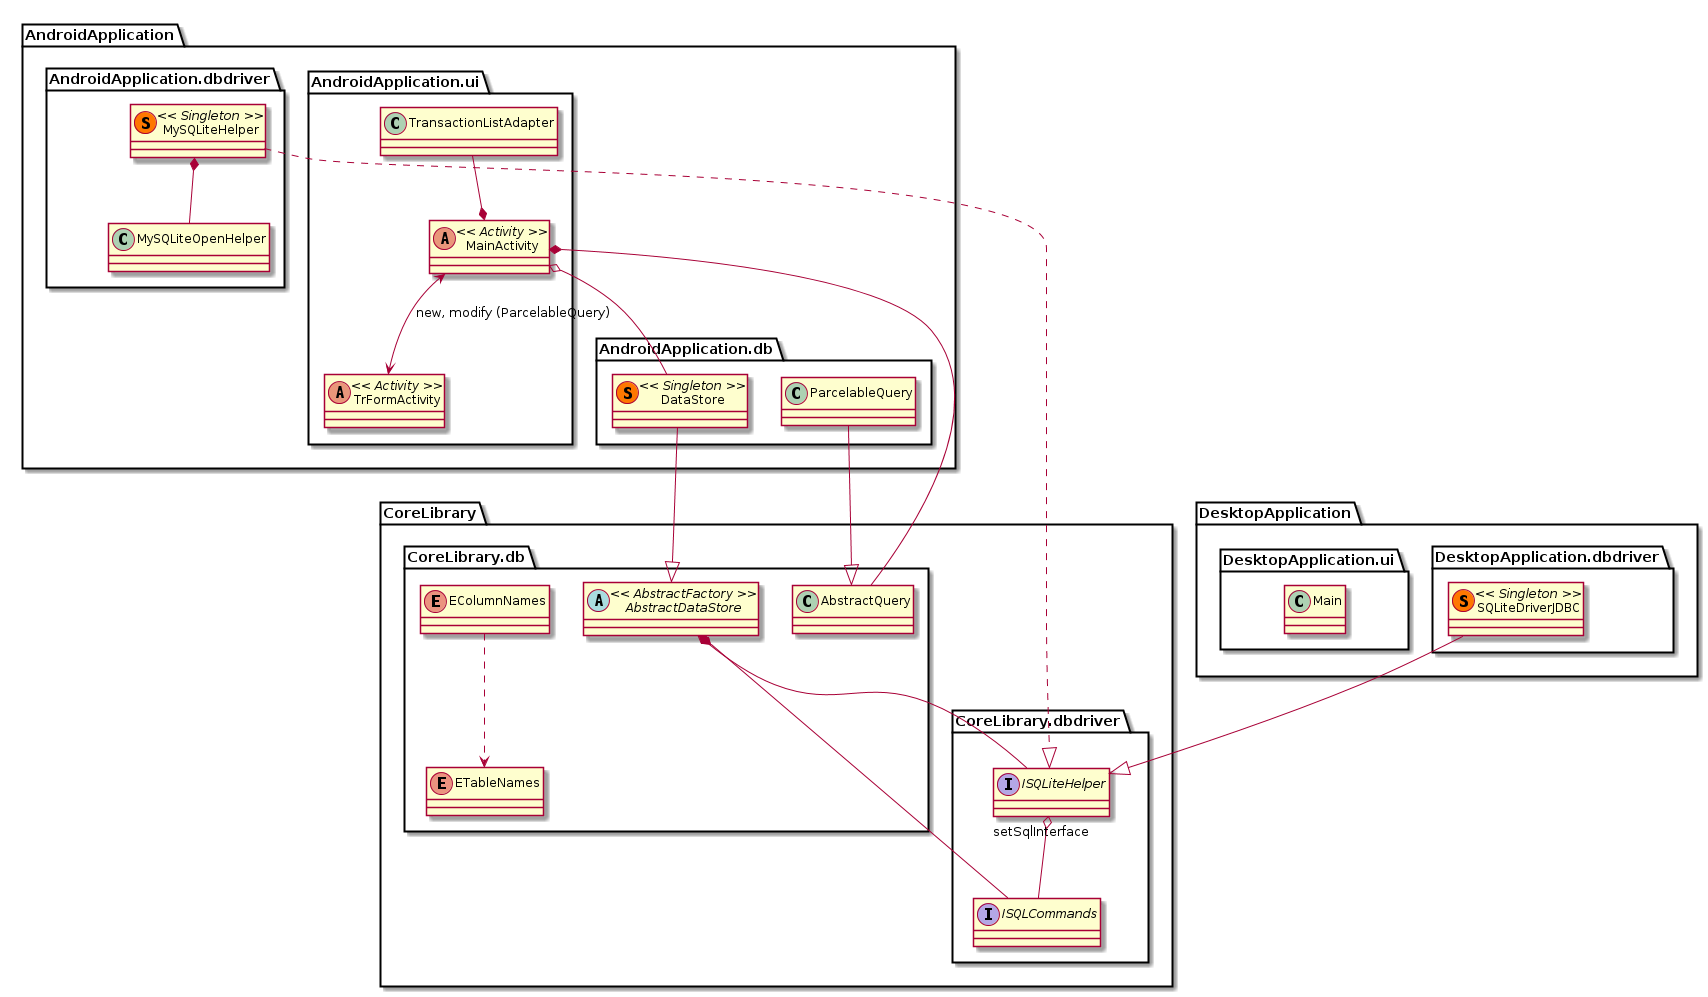

The diagram above was rendered by PlantUML. Its source (embedded in the PNG):
@startuml

'java -jar plantuml-dependency-cli-1.4.0-jar-with-dependencies.jar -o koltsegvetes.txt -b ~/Programming/12_Java/patterns-in-java-groupwork/DesktopApplication/src/'
'java -jar plantuml.jar -tpng ../Templates/PlantUML_Examples/koltsegvetes_uml/koltsegvetes3.java'



package CoreLibrary {
    package CoreLibrary.db {
        abstract class AbstractDataStore << AbstractFactory >>
        class AbstractQuery
        enum EColumnNames
        enum ETableNames 
    }

    package CoreLibrary.dbdriver {
        interface ISQLCommands
        interface ISQLiteHelper
    }

'    package CoreLibrary.net {'
'        class UpdaterClient << implements java.lang.Runnable >>'
'        class MainServer << implements java.lang.Runnable >>'
'        class SocketHandler << implements java.lang.Runnable >>'
''
'        MainServer "1" <--> "n" UpdaterClient : send receive news'
'        MainServer "1" --> "n" SocketHandler : handle client thread'
'    }'
}

package AndroidApplication {
    package AndroidApplication.ui {
        class MainActivity << (A,DarkSalmon) Activity >> 
        class TrFormActivity << (A,DarkSalmon) Activity >> 
        class TransactionListAdapter 
    }

    package AndroidApplication.db {
        class DataStore << (S,#FF7700) Singleton >> 
        class ParcelableQuery
    }

    package AndroidApplication.dbdriver {
        class MySQLiteHelper << (S,#FF7700) Singleton >> 
        class MySQLiteOpenHelper
    }
}

package DesktopApplication {
    package DesktopApplication.dbdriver {
        class SQLiteDriverJDBC << (S,#FF7700) Singleton >>
    }

    package DesktopApplication.ui {
        class Main
    }

'    package DesktopApplication.net {'
'        class NetworkInterface << implements java.lang.Runnable >> << DEPRECATED >>'
'    }'
}

AbstractDataStore *-- ISQLCommands
AbstractDataStore *-- ISQLiteHelper
EColumnNames ..> ETableNames

TransactionListAdapter --* MainActivity
AbstractQuery --* MainActivity
MainActivity o-- DataStore
DataStore --|> AbstractDataStore
ParcelableQuery --|> AbstractQuery
MySQLiteHelper ..|> ISQLiteHelper
ISQLiteHelper "setSqlInterface" o-- ISQLCommands

MySQLiteHelper *-- MySQLiteOpenHelper
MainActivity <--> TrFormActivity : new, modify (ParcelableQuery)

SQLiteDriverJDBC --|> ISQLiteHelper 

'''''''''''''''''''''''''''''''''''''''''''''''''''''''''''''''''''''''''

'class UpdaterClient {'
'    + putClientNews (AbstractQuery)'
'    + getServerNews () : AbstractQuery'
'}'
''
'abstract class AbstractDataStore {'
'    Ez az osztaly kezeli az adatbazist, automatikusan '
'    megnyitja ezt, letrehozza a tablakat, es iniciali-'
'    zalja oket'
'    --'
'    - {static} DBNAME : String'
'    - helper : ISQLiteHelper'
'    - created : boolean'
'    - sqlInitHelper : ISQLCommands'
'    --'
'    # {abstract} getHelperInstance() : ISQLiteHelper'
'    + onCreate() : void'
'    + onDestroy() : void'
'    + onUpgrade() : void'
'    - sqlcolsdecl(String) : String'
'    - sqlcreatetable(ETableNames) : String'
'    + select(EColumnNames[]) : AbstractQuery'
'    + select(String, EColumnNames[]) : AbstractQuery'
'    + select(ETableNames, String) : AbstractQuery'
'    + delete(ETableNames, String) : boolean'
'    + insert(Map<EColumnNames, Object>) : int'
'    + insert(ETableNames, Object[]) : boolean'
'    + insert(EColumnNames[], Object[]) : int'
'}'
''
'class AbstractQuery {'
'    - {static} serialVersionUID : long'
'    # types : EColumnNames;'
'    # lut : HashMap'
'    + AbstractQuery(List<EColumnNames>)'
'    + AbstractQuery(EColumnNames[])'
'    + setTypes(EColumnNames[]) : AbstractQuery'
'    + getTypes() : EColumnNames;'
'    + getRecordLength() : int'
'    + checkRecord(Object[]) : void'
'    + addRecord(Object[]) : AbstractQuery'
'    + appendQuery(AbstractQuery) : void'
'    + getPosition(EColumnNames) : Integer'
'    + addLast(Object) : void'
'    + addLast(Object[]) : void'
'}'
''
'enum EColumnNames {'
'    TR_ID'
'    TR_DATE'
'    ...'
'    --'
'    + {static} opLess : String'
'    + {static} opMore : String'
'    + {static} opEqual : String'
'    + {static} opLike : String'
'    + {static} isoDateFormat : SimpleDateFormat'
'    + {static} fancyDateFormat : SimpleDateFormat'
'    + {static} simpleDateFormat : SimpleDateFormat'
'    - sqltype : String'
'    - javatype : Class'
'    - table : ETableNames'
'    - ref : EColumnNames'
'    --'
'    + sqlname(String) : String'
'    + sqlname() : String'
'    + sqltypeall() : String'
'    + toSqlString(Object) : String'
'    + {static} getColumns(ETableNames) : EColumnNames>'
'    + sqlwhere(Object, String) : String'
'    + sqltype() : String'
'    + javatype() : Class<?>'
'    + isDateType() : boolean'
'    + isInsertDate() : boolean'
'    - toQuote(String) : String'
'    + toDate(String) : Object'
'    + toDisplayString(Object) : String'
'    - toString(Object, SimpleDateFormat) : String'
'    + {static} values() : EColumnNames;'
'    + {static} valueOf(String) : EColumnNames'
'    + ref() : EColumnNames'
'    + table() : ETableNames'
'}'
''
'enum ETableNames {'
'    ACCOUNTS'
'    CHARGE_ACCOUNTS'
'    TRANZACTIONS'
'    CLUSTERS'
'    MARKETS'
'    PRODUCT_INFO'
'    --'
'    + {static} COL_INSERT_DATE : String'
'    + {static} SQL_TYPE_AUTOIDKEY : String'
'    + {static} SQL_TYPE_8BYTEKEY : String'
'    + {static} SQL_TYPE_DATE : String'
'    + {static} SQL_TYPE_INTEGER : String'
'    - pref : String'
'    --'
'    + sqlname() : String'
'    + sqlname(String) : String'
'    + getInsertDateColumn() : EColumnNames'
'    + isSimpleTable() : boolean'
'    + isNone() : boolean'
'    + prefix() : String'
'    + {static} getTable(EColumnNames) : ETableNames'
'}'
''
'interface ISQLCommands {'
'    + {abstract} initAfterCreate() : boolean'
'    + {abstract} sqlCreateTableCommands() : String>'
'    + {abstract} getFilename() : String'
'    + {abstract} getVersion() : int'
'}'
''
'interface ISQLiteHelper {'
'    + {abstract} onClose() : void'
'    + {abstract} setSqlInterface(ISQLCommands) : ISQLiteHelper'
'    + {abstract} onCreate() : void'
'    + {abstract} onDestroy() : void'
'    + {abstract} onUpgrade(int) : void'
'    + {abstract} execSQL(String, EColumnNames[]) : AbstractQuery'
'    + {abstract} execSQL(String) : boolean'
'    + {abstract} lastInsertRowID() : int'
'    + {abstract} onOpen() : void'
'}'
''
'class MainActivity {'
'  {static} KEY_ABSQR : String'
'  {static} REQUEST_NEWTR : int'
'  {static} REQUEST_UPDATETR : int'
'  - db : DataStore'
'  - itemLongClickListener : AdapterView$OnItemLongClickListener'
'  - ladapter : TransactionListAdapter'
'  - lw : ListView'
'  - q : AbstractQuery'
'  # onActivityResult(int, int, Intent) : void'
'  # onCreate(Bundle) : void'
'  + onCreateOptionsMenu(Menu) : boolean'
'  + onOptionsItemSelected(MenuItem) : boolean'
'  - insertDummyDate() : void'
'}'
''
'class TrFormActivity {'
'  - {static} F_DAY : SimpleDateFormat'
'  - {static} F_MONTH : SimpleDateFormat'
'  - {static} F_YEAR : SimpleDateFormat'
'  - {static} locale : Locale'
'  - caid : Spinner'
'  - cl : Spinner'
'  - db : DataStore'
'  - dp : DatePicker'
'  - eta : EditText'
'  - etr : EditText'
'  - initialCa : String'
'  - initialCl : String'
'  - q : ParcelableQuery'
'  - r : Object;'
'  # onCreate(Bundle) : void'
'  - finishAndReturn() : void'
'  - getDateFromDatePicker() : String'
'  - getInt(EditText) : int'
'}'
''
'class TransactionListAdapter {'
'  - {static} TW_PATTERN : String'
'  - context : Context'
'  - query : AbstractQuery'
'  - twIndices : ArrayList'
'  - twIds : ArrayList'
'  - resId : int'
'  + getCount() : int'
'  + getQuery() : AbstractQuery'
'  + getView(int, View, ViewGroup) : View'
'  - getFieldValue(Field) : Object'
'  - calcTwCount() : void'
'}'
        ''
'class DataStore {'
'  - {static} INSTANCE : DataStore'
'  # getHelperInstance() : ISQLiteHelper'
'  + setContext(Context) : void'
'  + {static} instance() : DataStore'
'}'
''
'class ParcelableQuery {'
'  + {static} CREATOR : Parcelable$Creator'
'  - {static} serialVersionUID : long'
'  + describeContents() : int'
'  + writeToParcel(Parcel, int) : void'
'}'
''
'class MySQLiteHelper {'
'  - {static} INSTANCE : MySQLiteHelper'
'  - context : Context'
'  - db : SQLiteDatabase'
'  - helper : MySQLiteOpenHelper'
'  - sql : ISQLCommands'
'  + execSQL(String, EColumnNames[]) : AbstractQuery'
'  + execSQL(String) : boolean'
'  + init() : void'
'  + lastInsertRowID() : int'
'  + onClose() : void'
'  + onCreate() : void'
'  + onDestroy() : void'
'  + onOpen() : void'
'  + onUpgrade(int) : void'
'  + reset() : void'
'  + setContext(Context) : MySQLiteHelper'
'  + setSqlInterface(ISQLCommands) : ISQLiteHelper'
'  + setSqlInterface(ISQLCommands) : MySQLiteHelper'
'  + {static} instance() : MySQLiteHelper'
'}'
''
'class MySQLiteOpenHelper {'
'  - sql : ISQLCommands'
'  + onCreate(SQLiteDatabase) : void'
'  + onUpgrade(SQLiteDatabase, int, int) : void'
'}'
''
'class SQLiteDriverJDBC {'
'    - {static} instance : SQLiteDriverJDBC'
'    - sql : ISQLCommands'
'    - c : Connection'
'    --'
'    + SQLiteDriverJDBC()'
'    + onCreate() : void'
'    + setSqlInterface(ISQLCommands) : ISQLiteHelper'
'    + onDestroy() : void'
'    + onUpgrade(int) : void'
'    + execSQL(String, EColumnNames[]) : AbstractQuery'
'    + execSQL(String) : boolean'
'    + lastInsertRowID() : int'
'    + onOpen() : void'
'    + onClose() : void'
'    + {static} instance() : ISQLiteHelper'
'}'
''
'class NetworkInterface {'
'    --'
'    + NetworkInterface()'
'    + run() : void'
'}'

@enduml